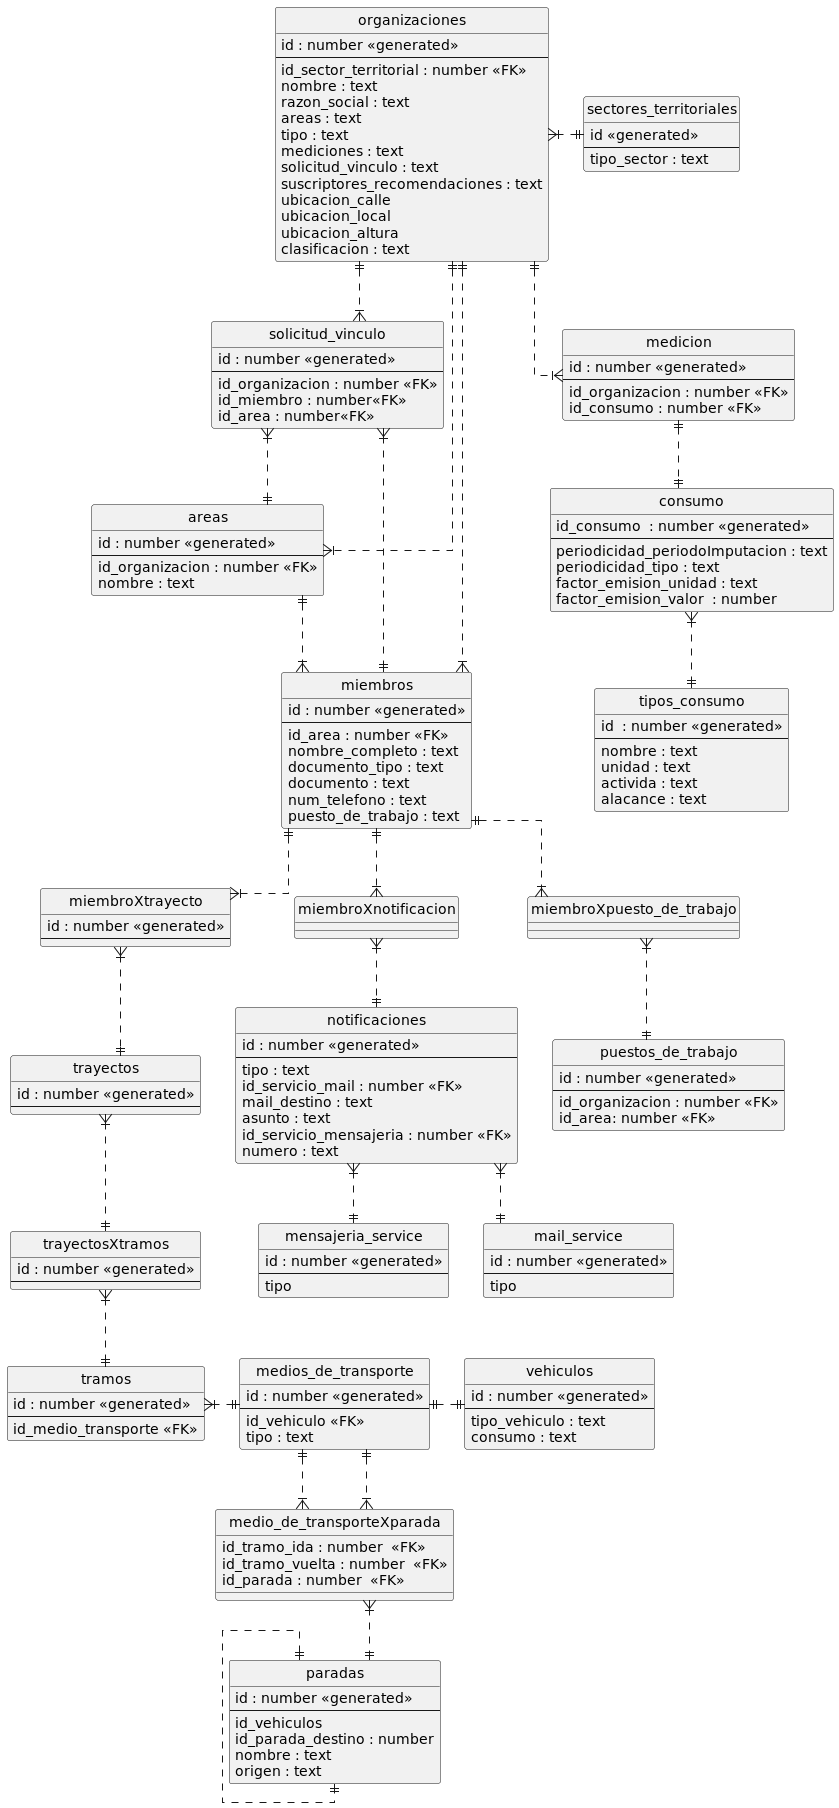

The diagram above was rendered by PlantUML. Its source (embedded in the PNG):
@startuml
' hide the spot
hide circle

' avoid problems with angled crows feet
skinparam linetype ortho
entity sectores_territoriales {
    id <<generated>>
    --
    tipo_sector : text
}

entity organizaciones {
  id : number <<generated>>
  --
  id_sector_territorial : number <<FK>>
  nombre : text
  razon_social : text
  areas : text
  tipo : text
  mediciones : text
  solicitud_vinculo : text
  suscriptores_recomendaciones : text
  ubicacion_calle
  ubicacion_local
  ubicacion_altura
  clasificacion : text
}
organizaciones }|.|| sectores_territoriales
entity areas {
  id : number <<generated>>
  --
  id_organizacion : number <<FK>>
  nombre : text
}

entity miembros {
  id : number <<generated>>
  --
  id_area : number <<FK>>
  nombre_completo : text
  documento_tipo : text
  documento : text
  num_telefono : text
  puesto_de_trabajo : text
}


organizaciones ||..|{ miembros

entity trayectos {
  id : number <<generated>>
  --
}
entity trayectosXtramos {
  id : number <<generated>>
  --
}
entity miembroXtrayecto {
  id : number <<generated>>
  --
}

entity tramos {
  id : number <<generated>>
  --
  id_medio_transporte <<FK>>
}

trayectos }|..|| trayectosXtramos
trayectosXtramos }|..|| tramos

entity medicion {
  id : number <<generated>>
  --
  id_organizacion : number <<FK>>
  id_consumo : number <<FK>>
}

entity solicitud_vinculo {
  id : number <<generated>>
  --
  id_organizacion : number <<FK>>
  id_miembro : number<<FK>>
  id_area : number<<FK>>
}
solicitud_vinculo }|..|| miembros
solicitud_vinculo }|..|| areas
entity puestos_de_trabajo {
  id : number <<generated>>
  --
  id_organizacion : number <<FK>>
  id_area: number <<FK>>
}

entity notificaciones {
  id : number <<generated>>
  --
  tipo : text
  id_servicio_mail : number <<FK>>
  mail_destino : text
  asunto : text
  id_servicio_mensajeria : number <<FK>>
  numero : text
}

entity mail_service {
    id : number <<generated>>
    --
    tipo
}

entity mensajeria_service {
    id : number <<generated>>
    --
    tipo
}
notificaciones }|..|| mail_service
notificaciones }|..|| mensajeria_service
entity medios_de_transporte {
    id : number <<generated>>
    --
    id_vehiculo <<FK>>
    tipo : text
}
tramos }|.|| medios_de_transporte

entity paradas {
  id : number <<generated>>
  --
  id_vehiculos
  id_parada_destino : number
  nombre : text
  origen : text
}

entity medio_de_transporteXparada {
    id_tramo_ida : number  <<FK>>
    id_tramo_vuelta : number  <<FK>>
    id_parada : number  <<FK>>
}

entity vehiculos {
  id : number <<generated>>
  --
  tipo_vehiculo : text
  consumo : text
}
medios_de_transporte ||.|| vehiculos
entity consumo {
    id_consumo  : number <<generated>>
    --
    periodicidad_periodoImputacion : text
    periodicidad_tipo : text
    factor_emision_unidad : text
    factor_emision_valor  : number
}

entity tipos_consumo {
    id  : number <<generated>>
    --
    nombre : text
    unidad : text
    activida : text
    alacance : text
}
consumo }|..|| tipos_consumo
organizaciones ||..|{ areas
organizaciones ||..|{ medicion
organizaciones ||..|{ solicitud_vinculo

medicion ||..|| consumo
areas ||..|{ miembros
miembros ||..|{ miembroXtrayecto
miembroXtrayecto }|..|| trayectos
miembros ||..|{ miembroXnotificacion
miembroXnotificacion }|..|| notificaciones

miembros ||..|{ miembroXpuesto_de_trabajo
miembroXpuesto_de_trabajo }|..|| puestos_de_trabajo

medios_de_transporte ||..|{ medio_de_transporteXparada
medios_de_transporte ||..|{ medio_de_transporteXparada
medio_de_transporteXparada }|..|| paradas

paradas ||.|| paradas
@enduml